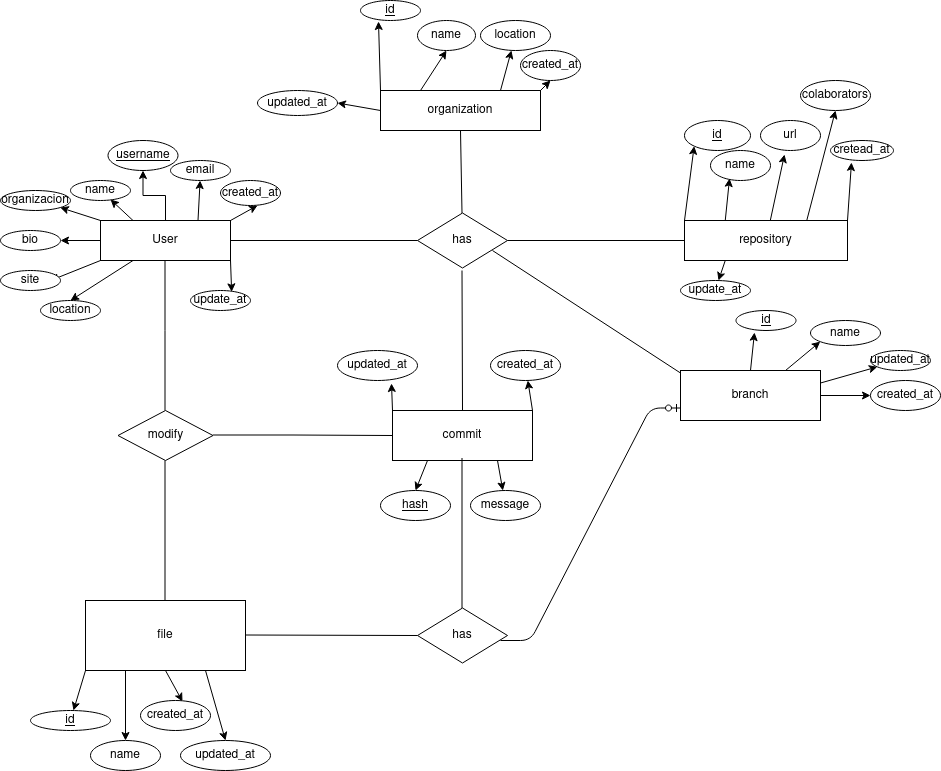

The diagram above was exported from draw.io. Its source (the exported page's mxGraphModel, read from the mxfile embedded in the PNG):
<mxGraphModel dx="796" dy="492" grid="1" gridSize="10" guides="1" tooltips="1" connect="1" arrows="1" fold="1" page="1" pageScale="1" pageWidth="827" pageHeight="1169" math="0" shadow="0">
  <root>
    <mxCell id="0" />
    <mxCell id="1" parent="0" />
    <mxCell id="ldGf9XZsLyRZcBgSeUy8-9" style="edgeStyle=orthogonalEdgeStyle;rounded=0;orthogonalLoop=1;jettySize=auto;html=1;exitX=0.5;exitY=0;exitDx=0;exitDy=0;entryX=0.5;entryY=1;entryDx=0;entryDy=0;" edge="1" parent="1" source="ldGf9XZsLyRZcBgSeUy8-1" target="ldGf9XZsLyRZcBgSeUy8-2">
      <mxGeometry relative="1" as="geometry" />
    </mxCell>
    <mxCell id="ldGf9XZsLyRZcBgSeUy8-18" style="edgeStyle=none;rounded=0;orthogonalLoop=1;jettySize=auto;html=1;exitX=0.25;exitY=0;exitDx=0;exitDy=0;entryX=0.667;entryY=0.95;entryDx=0;entryDy=0;entryPerimeter=0;" edge="1" parent="1" source="ldGf9XZsLyRZcBgSeUy8-1" target="ldGf9XZsLyRZcBgSeUy8-11">
      <mxGeometry relative="1" as="geometry" />
    </mxCell>
    <mxCell id="ldGf9XZsLyRZcBgSeUy8-19" style="edgeStyle=none;rounded=0;orthogonalLoop=1;jettySize=auto;html=1;exitX=0;exitY=0;exitDx=0;exitDy=0;entryX=1;entryY=1;entryDx=0;entryDy=0;" edge="1" parent="1" source="ldGf9XZsLyRZcBgSeUy8-1" target="ldGf9XZsLyRZcBgSeUy8-15">
      <mxGeometry relative="1" as="geometry" />
    </mxCell>
    <mxCell id="ldGf9XZsLyRZcBgSeUy8-20" style="edgeStyle=none;rounded=0;orthogonalLoop=1;jettySize=auto;html=1;exitX=0;exitY=0.5;exitDx=0;exitDy=0;entryX=1;entryY=0.5;entryDx=0;entryDy=0;" edge="1" parent="1" source="ldGf9XZsLyRZcBgSeUy8-1" target="ldGf9XZsLyRZcBgSeUy8-13">
      <mxGeometry relative="1" as="geometry" />
    </mxCell>
    <mxCell id="ldGf9XZsLyRZcBgSeUy8-21" style="edgeStyle=none;rounded=0;orthogonalLoop=1;jettySize=auto;html=1;exitX=0;exitY=1;exitDx=0;exitDy=0;" edge="1" parent="1" source="ldGf9XZsLyRZcBgSeUy8-1">
      <mxGeometry relative="1" as="geometry">
        <mxPoint x="190" y="310" as="targetPoint" />
      </mxGeometry>
    </mxCell>
    <mxCell id="ldGf9XZsLyRZcBgSeUy8-22" style="edgeStyle=none;rounded=0;orthogonalLoop=1;jettySize=auto;html=1;exitX=0.25;exitY=1;exitDx=0;exitDy=0;entryX=0.5;entryY=0;entryDx=0;entryDy=0;" edge="1" parent="1" source="ldGf9XZsLyRZcBgSeUy8-1" target="ldGf9XZsLyRZcBgSeUy8-16">
      <mxGeometry relative="1" as="geometry" />
    </mxCell>
    <mxCell id="ldGf9XZsLyRZcBgSeUy8-30" style="edgeStyle=none;rounded=0;orthogonalLoop=1;jettySize=auto;html=1;exitX=0.75;exitY=0;exitDx=0;exitDy=0;" edge="1" parent="1" source="ldGf9XZsLyRZcBgSeUy8-1" target="ldGf9XZsLyRZcBgSeUy8-12">
      <mxGeometry relative="1" as="geometry" />
    </mxCell>
    <mxCell id="ldGf9XZsLyRZcBgSeUy8-31" style="edgeStyle=none;rounded=0;orthogonalLoop=1;jettySize=auto;html=1;exitX=1;exitY=0;exitDx=0;exitDy=0;entryX=0.617;entryY=1;entryDx=0;entryDy=0;entryPerimeter=0;" edge="1" parent="1" source="ldGf9XZsLyRZcBgSeUy8-1" target="ldGf9XZsLyRZcBgSeUy8-14">
      <mxGeometry relative="1" as="geometry" />
    </mxCell>
    <mxCell id="ldGf9XZsLyRZcBgSeUy8-32" style="edgeStyle=none;rounded=0;orthogonalLoop=1;jettySize=auto;html=1;exitX=1;exitY=1;exitDx=0;exitDy=0;entryX=0.686;entryY=0.067;entryDx=0;entryDy=0;entryPerimeter=0;" edge="1" parent="1" source="ldGf9XZsLyRZcBgSeUy8-1" target="ldGf9XZsLyRZcBgSeUy8-17">
      <mxGeometry relative="1" as="geometry" />
    </mxCell>
    <mxCell id="ldGf9XZsLyRZcBgSeUy8-1" value="User" style="whiteSpace=wrap;html=1;align=center;" vertex="1" parent="1">
      <mxGeometry x="240" y="250" width="130" height="40" as="geometry" />
    </mxCell>
    <mxCell id="ldGf9XZsLyRZcBgSeUy8-2" value="username" style="ellipse;whiteSpace=wrap;html=1;align=center;fontStyle=4;" vertex="1" parent="1">
      <mxGeometry x="247.5" y="170" width="70" height="30" as="geometry" />
    </mxCell>
    <mxCell id="ldGf9XZsLyRZcBgSeUy8-10" value="site" style="ellipse;whiteSpace=wrap;html=1;align=center;" vertex="1" parent="1">
      <mxGeometry x="140" y="300" width="60" height="20" as="geometry" />
    </mxCell>
    <mxCell id="ldGf9XZsLyRZcBgSeUy8-11" value="name" style="ellipse;whiteSpace=wrap;html=1;align=center;" vertex="1" parent="1">
      <mxGeometry x="210" y="210" width="60" height="20" as="geometry" />
    </mxCell>
    <mxCell id="ldGf9XZsLyRZcBgSeUy8-12" value="email" style="ellipse;whiteSpace=wrap;html=1;align=center;" vertex="1" parent="1">
      <mxGeometry x="310" y="190" width="60" height="20" as="geometry" />
    </mxCell>
    <mxCell id="ldGf9XZsLyRZcBgSeUy8-13" value="bio" style="ellipse;whiteSpace=wrap;html=1;align=center;" vertex="1" parent="1">
      <mxGeometry x="140" y="260" width="60" height="20" as="geometry" />
    </mxCell>
    <mxCell id="ldGf9XZsLyRZcBgSeUy8-14" value="created_at" style="ellipse;whiteSpace=wrap;html=1;align=center;" vertex="1" parent="1">
      <mxGeometry x="360" y="210" width="60" height="25" as="geometry" />
    </mxCell>
    <mxCell id="ldGf9XZsLyRZcBgSeUy8-15" value="organizacion" style="ellipse;whiteSpace=wrap;html=1;align=center;" vertex="1" parent="1">
      <mxGeometry x="140" y="220" width="70" height="20" as="geometry" />
    </mxCell>
    <mxCell id="ldGf9XZsLyRZcBgSeUy8-16" value="location" style="ellipse;whiteSpace=wrap;html=1;align=center;" vertex="1" parent="1">
      <mxGeometry x="180" y="330" width="60" height="20" as="geometry" />
    </mxCell>
    <mxCell id="ldGf9XZsLyRZcBgSeUy8-17" value="update_at" style="ellipse;whiteSpace=wrap;html=1;align=center;" vertex="1" parent="1">
      <mxGeometry x="330" y="320" width="60" height="20" as="geometry" />
    </mxCell>
    <mxCell id="ldGf9XZsLyRZcBgSeUy8-25" value="has" style="shape=rhombus;perimeter=rhombusPerimeter;whiteSpace=wrap;html=1;align=center;" vertex="1" parent="1">
      <mxGeometry x="557" y="242.5" width="90" height="55" as="geometry" />
    </mxCell>
    <mxCell id="ldGf9XZsLyRZcBgSeUy8-35" value="" style="endArrow=none;html=1;rounded=0;entryX=0;entryY=0.5;entryDx=0;entryDy=0;" edge="1" parent="1" target="ldGf9XZsLyRZcBgSeUy8-25">
      <mxGeometry relative="1" as="geometry">
        <mxPoint x="370" y="270" as="sourcePoint" />
        <mxPoint x="460" y="270" as="targetPoint" />
      </mxGeometry>
    </mxCell>
    <mxCell id="ldGf9XZsLyRZcBgSeUy8-39" value="modify" style="shape=rhombus;perimeter=rhombusPerimeter;whiteSpace=wrap;html=1;align=center;" vertex="1" parent="1">
      <mxGeometry x="257.5" y="440" width="95" height="50" as="geometry" />
    </mxCell>
    <mxCell id="ldGf9XZsLyRZcBgSeUy8-40" value="" style="endArrow=none;html=1;rounded=0;" edge="1" parent="1">
      <mxGeometry relative="1" as="geometry">
        <mxPoint x="304.5" y="290" as="sourcePoint" />
        <mxPoint x="304.5" y="440" as="targetPoint" />
        <Array as="points">
          <mxPoint x="304.5" y="360" />
        </Array>
      </mxGeometry>
    </mxCell>
    <mxCell id="ldGf9XZsLyRZcBgSeUy8-50" style="edgeStyle=none;rounded=0;orthogonalLoop=1;jettySize=auto;html=1;exitX=0;exitY=0;exitDx=0;exitDy=0;entryX=0;entryY=1;entryDx=0;entryDy=0;" edge="1" parent="1" source="ldGf9XZsLyRZcBgSeUy8-41" target="ldGf9XZsLyRZcBgSeUy8-49">
      <mxGeometry relative="1" as="geometry" />
    </mxCell>
    <mxCell id="ldGf9XZsLyRZcBgSeUy8-51" style="edgeStyle=none;rounded=0;orthogonalLoop=1;jettySize=auto;html=1;exitX=0.25;exitY=0;exitDx=0;exitDy=0;entryX=0.317;entryY=0.933;entryDx=0;entryDy=0;entryPerimeter=0;" edge="1" parent="1" source="ldGf9XZsLyRZcBgSeUy8-41" target="ldGf9XZsLyRZcBgSeUy8-47">
      <mxGeometry relative="1" as="geometry" />
    </mxCell>
    <mxCell id="ldGf9XZsLyRZcBgSeUy8-52" style="edgeStyle=none;rounded=0;orthogonalLoop=1;jettySize=auto;html=1;entryX=0.4;entryY=1.133;entryDx=0;entryDy=0;entryPerimeter=0;" edge="1" parent="1" source="ldGf9XZsLyRZcBgSeUy8-41" target="ldGf9XZsLyRZcBgSeUy8-46">
      <mxGeometry relative="1" as="geometry" />
    </mxCell>
    <mxCell id="ldGf9XZsLyRZcBgSeUy8-53" style="edgeStyle=none;rounded=0;orthogonalLoop=1;jettySize=auto;html=1;exitX=0.75;exitY=0;exitDx=0;exitDy=0;entryX=0.5;entryY=1;entryDx=0;entryDy=0;" edge="1" parent="1" source="ldGf9XZsLyRZcBgSeUy8-41" target="ldGf9XZsLyRZcBgSeUy8-45">
      <mxGeometry relative="1" as="geometry" />
    </mxCell>
    <mxCell id="ldGf9XZsLyRZcBgSeUy8-54" style="edgeStyle=none;rounded=0;orthogonalLoop=1;jettySize=auto;html=1;exitX=1;exitY=0;exitDx=0;exitDy=0;entryX=0.333;entryY=1.1;entryDx=0;entryDy=0;entryPerimeter=0;" edge="1" parent="1" source="ldGf9XZsLyRZcBgSeUy8-41" target="ldGf9XZsLyRZcBgSeUy8-44">
      <mxGeometry relative="1" as="geometry" />
    </mxCell>
    <mxCell id="ldGf9XZsLyRZcBgSeUy8-55" style="edgeStyle=none;rounded=0;orthogonalLoop=1;jettySize=auto;html=1;exitX=0.25;exitY=1;exitDx=0;exitDy=0;" edge="1" parent="1" source="ldGf9XZsLyRZcBgSeUy8-41" target="ldGf9XZsLyRZcBgSeUy8-43">
      <mxGeometry relative="1" as="geometry" />
    </mxCell>
    <mxCell id="ldGf9XZsLyRZcBgSeUy8-41" value="repository" style="whiteSpace=wrap;html=1;align=center;" vertex="1" parent="1">
      <mxGeometry x="824" y="250" width="163" height="40" as="geometry" />
    </mxCell>
    <mxCell id="ldGf9XZsLyRZcBgSeUy8-42" value="" style="line;strokeWidth=1;rotatable=0;dashed=0;labelPosition=right;align=left;verticalAlign=middle;spacingTop=0;spacingLeft=6;points=[];portConstraint=eastwest;" vertex="1" parent="1">
      <mxGeometry x="647" y="265" width="177" height="10" as="geometry" />
    </mxCell>
    <mxCell id="ldGf9XZsLyRZcBgSeUy8-43" value="update_at" style="ellipse;whiteSpace=wrap;html=1;align=center;" vertex="1" parent="1">
      <mxGeometry x="820" y="310" width="70" height="20" as="geometry" />
    </mxCell>
    <mxCell id="ldGf9XZsLyRZcBgSeUy8-44" value="cretead_at" style="ellipse;whiteSpace=wrap;html=1;align=center;" vertex="1" parent="1">
      <mxGeometry x="970" y="170" width="63" height="20" as="geometry" />
    </mxCell>
    <mxCell id="ldGf9XZsLyRZcBgSeUy8-45" value="colaborators" style="ellipse;whiteSpace=wrap;html=1;align=center;" vertex="1" parent="1">
      <mxGeometry x="940" y="110" width="70" height="30" as="geometry" />
    </mxCell>
    <mxCell id="ldGf9XZsLyRZcBgSeUy8-46" value="url" style="ellipse;whiteSpace=wrap;html=1;align=center;" vertex="1" parent="1">
      <mxGeometry x="900" y="150" width="60" height="30" as="geometry" />
    </mxCell>
    <mxCell id="ldGf9XZsLyRZcBgSeUy8-47" value="name" style="ellipse;whiteSpace=wrap;html=1;align=center;" vertex="1" parent="1">
      <mxGeometry x="850" y="180" width="60" height="30" as="geometry" />
    </mxCell>
    <mxCell id="ldGf9XZsLyRZcBgSeUy8-49" value="id" style="ellipse;whiteSpace=wrap;html=1;align=center;fontStyle=4;" vertex="1" parent="1">
      <mxGeometry x="824" y="150" width="66" height="30" as="geometry" />
    </mxCell>
    <mxCell id="ldGf9XZsLyRZcBgSeUy8-62" style="edgeStyle=none;rounded=0;orthogonalLoop=1;jettySize=auto;html=1;exitX=0;exitY=1;exitDx=0;exitDy=0;" edge="1" parent="1" source="ldGf9XZsLyRZcBgSeUy8-56" target="ldGf9XZsLyRZcBgSeUy8-61">
      <mxGeometry relative="1" as="geometry" />
    </mxCell>
    <mxCell id="ldGf9XZsLyRZcBgSeUy8-63" style="edgeStyle=none;rounded=0;orthogonalLoop=1;jettySize=auto;html=1;exitX=0.25;exitY=1;exitDx=0;exitDy=0;entryX=0.5;entryY=0;entryDx=0;entryDy=0;" edge="1" parent="1" source="ldGf9XZsLyRZcBgSeUy8-56" target="ldGf9XZsLyRZcBgSeUy8-59">
      <mxGeometry relative="1" as="geometry" />
    </mxCell>
    <mxCell id="ldGf9XZsLyRZcBgSeUy8-64" style="edgeStyle=none;rounded=0;orthogonalLoop=1;jettySize=auto;html=1;exitX=0.5;exitY=1;exitDx=0;exitDy=0;entryX=0.6;entryY=0.033;entryDx=0;entryDy=0;entryPerimeter=0;" edge="1" parent="1" source="ldGf9XZsLyRZcBgSeUy8-56" target="ldGf9XZsLyRZcBgSeUy8-58">
      <mxGeometry relative="1" as="geometry" />
    </mxCell>
    <mxCell id="ldGf9XZsLyRZcBgSeUy8-65" style="edgeStyle=none;rounded=0;orthogonalLoop=1;jettySize=auto;html=1;exitX=0.75;exitY=1;exitDx=0;exitDy=0;entryX=0.5;entryY=0;entryDx=0;entryDy=0;" edge="1" parent="1" source="ldGf9XZsLyRZcBgSeUy8-56" target="ldGf9XZsLyRZcBgSeUy8-57">
      <mxGeometry relative="1" as="geometry" />
    </mxCell>
    <mxCell id="ldGf9XZsLyRZcBgSeUy8-56" value="file " style="whiteSpace=wrap;html=1;align=center;" vertex="1" parent="1">
      <mxGeometry x="225" y="630" width="160" height="70" as="geometry" />
    </mxCell>
    <mxCell id="ldGf9XZsLyRZcBgSeUy8-57" value="updated_at" style="ellipse;whiteSpace=wrap;html=1;align=center;" vertex="1" parent="1">
      <mxGeometry x="320" y="770" width="90" height="30" as="geometry" />
    </mxCell>
    <mxCell id="ldGf9XZsLyRZcBgSeUy8-58" value="created_at" style="ellipse;whiteSpace=wrap;html=1;align=center;" vertex="1" parent="1">
      <mxGeometry x="280" y="730" width="70" height="30" as="geometry" />
    </mxCell>
    <mxCell id="ldGf9XZsLyRZcBgSeUy8-59" value="name" style="ellipse;whiteSpace=wrap;html=1;align=center;" vertex="1" parent="1">
      <mxGeometry x="230" y="770" width="70" height="30" as="geometry" />
    </mxCell>
    <mxCell id="ldGf9XZsLyRZcBgSeUy8-61" value="id" style="ellipse;whiteSpace=wrap;html=1;align=center;fontStyle=4;" vertex="1" parent="1">
      <mxGeometry x="170" y="740" width="80" height="20" as="geometry" />
    </mxCell>
    <mxCell id="ldGf9XZsLyRZcBgSeUy8-67" value="" style="endArrow=none;html=1;rounded=0;" edge="1" parent="1">
      <mxGeometry relative="1" as="geometry">
        <mxPoint x="304.5" y="490" as="sourcePoint" />
        <mxPoint x="304.5" y="630" as="targetPoint" />
      </mxGeometry>
    </mxCell>
    <mxCell id="ldGf9XZsLyRZcBgSeUy8-74" style="edgeStyle=none;rounded=0;orthogonalLoop=1;jettySize=auto;html=1;exitX=0.25;exitY=1;exitDx=0;exitDy=0;entryX=0.5;entryY=0;entryDx=0;entryDy=0;" edge="1" parent="1" source="ldGf9XZsLyRZcBgSeUy8-68" target="ldGf9XZsLyRZcBgSeUy8-69">
      <mxGeometry relative="1" as="geometry" />
    </mxCell>
    <mxCell id="ldGf9XZsLyRZcBgSeUy8-75" style="edgeStyle=none;rounded=0;orthogonalLoop=1;jettySize=auto;html=1;exitX=0.75;exitY=1;exitDx=0;exitDy=0;" edge="1" parent="1" source="ldGf9XZsLyRZcBgSeUy8-68" target="ldGf9XZsLyRZcBgSeUy8-73">
      <mxGeometry relative="1" as="geometry" />
    </mxCell>
    <mxCell id="ldGf9XZsLyRZcBgSeUy8-76" style="edgeStyle=none;rounded=0;orthogonalLoop=1;jettySize=auto;html=1;exitX=1;exitY=0;exitDx=0;exitDy=0;" edge="1" parent="1" source="ldGf9XZsLyRZcBgSeUy8-68" target="ldGf9XZsLyRZcBgSeUy8-72">
      <mxGeometry relative="1" as="geometry" />
    </mxCell>
    <mxCell id="ldGf9XZsLyRZcBgSeUy8-77" style="edgeStyle=none;rounded=0;orthogonalLoop=1;jettySize=auto;html=1;exitX=0;exitY=0;exitDx=0;exitDy=0;entryX=0.675;entryY=1.1;entryDx=0;entryDy=0;entryPerimeter=0;" edge="1" parent="1" source="ldGf9XZsLyRZcBgSeUy8-68" target="ldGf9XZsLyRZcBgSeUy8-71">
      <mxGeometry relative="1" as="geometry" />
    </mxCell>
    <mxCell id="ldGf9XZsLyRZcBgSeUy8-68" value="commit" style="whiteSpace=wrap;html=1;align=center;" vertex="1" parent="1">
      <mxGeometry x="532" y="440" width="140" height="50" as="geometry" />
    </mxCell>
    <mxCell id="ldGf9XZsLyRZcBgSeUy8-69" value="hash" style="ellipse;whiteSpace=wrap;html=1;align=center;fontStyle=4;" vertex="1" parent="1">
      <mxGeometry x="520" y="520" width="70" height="30" as="geometry" />
    </mxCell>
    <mxCell id="ldGf9XZsLyRZcBgSeUy8-71" value="updated_at" style="ellipse;whiteSpace=wrap;html=1;align=center;" vertex="1" parent="1">
      <mxGeometry x="477" y="380" width="80" height="30" as="geometry" />
    </mxCell>
    <mxCell id="ldGf9XZsLyRZcBgSeUy8-72" value="created_at" style="ellipse;whiteSpace=wrap;html=1;align=center;" vertex="1" parent="1">
      <mxGeometry x="630" y="380" width="70" height="30" as="geometry" />
    </mxCell>
    <mxCell id="ldGf9XZsLyRZcBgSeUy8-73" value="message" style="ellipse;whiteSpace=wrap;html=1;align=center;" vertex="1" parent="1">
      <mxGeometry x="610" y="520" width="70" height="30" as="geometry" />
    </mxCell>
    <mxCell id="ldGf9XZsLyRZcBgSeUy8-78" value="" style="endArrow=none;html=1;rounded=0;entryX=0;entryY=0.5;entryDx=0;entryDy=0;" edge="1" parent="1" target="ldGf9XZsLyRZcBgSeUy8-68">
      <mxGeometry relative="1" as="geometry">
        <mxPoint x="352.5" y="464.5" as="sourcePoint" />
        <mxPoint x="520" y="465" as="targetPoint" />
        <Array as="points">
          <mxPoint x="432.5" y="464.5" />
        </Array>
      </mxGeometry>
    </mxCell>
    <mxCell id="ldGf9XZsLyRZcBgSeUy8-79" value="" style="endArrow=none;html=1;rounded=0;entryX=0.5;entryY=0;entryDx=0;entryDy=0;" edge="1" parent="1" target="ldGf9XZsLyRZcBgSeUy8-68">
      <mxGeometry relative="1" as="geometry">
        <mxPoint x="601.5" y="300" as="sourcePoint" />
        <mxPoint x="601.5" y="430" as="targetPoint" />
      </mxGeometry>
    </mxCell>
    <mxCell id="ldGf9XZsLyRZcBgSeUy8-80" style="edgeStyle=none;rounded=0;orthogonalLoop=1;jettySize=auto;html=1;entryX=0.5;entryY=0;entryDx=0;entryDy=0;" edge="1" parent="1" source="ldGf9XZsLyRZcBgSeUy8-68" target="ldGf9XZsLyRZcBgSeUy8-68">
      <mxGeometry relative="1" as="geometry" />
    </mxCell>
    <mxCell id="ldGf9XZsLyRZcBgSeUy8-81" value="has" style="shape=rhombus;perimeter=rhombusPerimeter;whiteSpace=wrap;html=1;align=center;" vertex="1" parent="1">
      <mxGeometry x="557" y="637.5" width="90" height="55" as="geometry" />
    </mxCell>
    <mxCell id="ldGf9XZsLyRZcBgSeUy8-86" style="edgeStyle=none;rounded=0;orthogonalLoop=1;jettySize=auto;html=1;exitX=0;exitY=0;exitDx=0;exitDy=0;entryX=0.3;entryY=1.05;entryDx=0;entryDy=0;entryPerimeter=0;" edge="1" parent="1" source="ldGf9XZsLyRZcBgSeUy8-82" target="ldGf9XZsLyRZcBgSeUy8-83">
      <mxGeometry relative="1" as="geometry" />
    </mxCell>
    <mxCell id="ldGf9XZsLyRZcBgSeUy8-87" style="edgeStyle=none;rounded=0;orthogonalLoop=1;jettySize=auto;html=1;exitX=0.25;exitY=0;exitDx=0;exitDy=0;entryX=0.5;entryY=1;entryDx=0;entryDy=0;" edge="1" parent="1" source="ldGf9XZsLyRZcBgSeUy8-82" target="ldGf9XZsLyRZcBgSeUy8-84">
      <mxGeometry relative="1" as="geometry" />
    </mxCell>
    <mxCell id="ldGf9XZsLyRZcBgSeUy8-88" style="edgeStyle=none;rounded=0;orthogonalLoop=1;jettySize=auto;html=1;exitX=0.75;exitY=0;exitDx=0;exitDy=0;" edge="1" parent="1" source="ldGf9XZsLyRZcBgSeUy8-82" target="ldGf9XZsLyRZcBgSeUy8-85">
      <mxGeometry relative="1" as="geometry" />
    </mxCell>
    <mxCell id="ldGf9XZsLyRZcBgSeUy8-90" style="edgeStyle=none;rounded=0;orthogonalLoop=1;jettySize=auto;html=1;exitX=1;exitY=0;exitDx=0;exitDy=0;entryX=0.5;entryY=1;entryDx=0;entryDy=0;" edge="1" parent="1" source="ldGf9XZsLyRZcBgSeUy8-82" target="ldGf9XZsLyRZcBgSeUy8-89">
      <mxGeometry relative="1" as="geometry" />
    </mxCell>
    <mxCell id="ldGf9XZsLyRZcBgSeUy8-92" style="edgeStyle=none;rounded=0;orthogonalLoop=1;jettySize=auto;html=1;exitX=0;exitY=0.5;exitDx=0;exitDy=0;entryX=1;entryY=0.5;entryDx=0;entryDy=0;" edge="1" parent="1" source="ldGf9XZsLyRZcBgSeUy8-82" target="ldGf9XZsLyRZcBgSeUy8-91">
      <mxGeometry relative="1" as="geometry" />
    </mxCell>
    <mxCell id="ldGf9XZsLyRZcBgSeUy8-82" value="organization" style="whiteSpace=wrap;html=1;align=center;" vertex="1" parent="1">
      <mxGeometry x="520" y="120" width="160" height="40" as="geometry" />
    </mxCell>
    <mxCell id="ldGf9XZsLyRZcBgSeUy8-83" value="id" style="ellipse;whiteSpace=wrap;html=1;align=center;fontStyle=4;" vertex="1" parent="1">
      <mxGeometry x="500" y="30" width="60" height="20" as="geometry" />
    </mxCell>
    <mxCell id="ldGf9XZsLyRZcBgSeUy8-84" value="name" style="ellipse;whiteSpace=wrap;html=1;align=center;" vertex="1" parent="1">
      <mxGeometry x="557" y="50" width="58" height="30" as="geometry" />
    </mxCell>
    <mxCell id="ldGf9XZsLyRZcBgSeUy8-85" value="location" style="ellipse;whiteSpace=wrap;html=1;align=center;" vertex="1" parent="1">
      <mxGeometry x="620" y="50" width="70" height="30" as="geometry" />
    </mxCell>
    <mxCell id="ldGf9XZsLyRZcBgSeUy8-89" value="created_at" style="ellipse;whiteSpace=wrap;html=1;align=center;" vertex="1" parent="1">
      <mxGeometry x="660" y="80" width="60" height="30" as="geometry" />
    </mxCell>
    <mxCell id="ldGf9XZsLyRZcBgSeUy8-91" value="updated_at" style="ellipse;whiteSpace=wrap;html=1;align=center;" vertex="1" parent="1">
      <mxGeometry x="397" y="120" width="80" height="25" as="geometry" />
    </mxCell>
    <mxCell id="ldGf9XZsLyRZcBgSeUy8-93" value="" style="endArrow=none;html=1;rounded=0;exitX=0.5;exitY=1;exitDx=0;exitDy=0;" edge="1" parent="1" source="ldGf9XZsLyRZcBgSeUy8-82">
      <mxGeometry relative="1" as="geometry">
        <mxPoint x="601.5" y="182.5" as="sourcePoint" />
        <mxPoint x="601.5" y="242.5" as="targetPoint" />
      </mxGeometry>
    </mxCell>
    <mxCell id="ldGf9XZsLyRZcBgSeUy8-97" style="edgeStyle=none;rounded=0;orthogonalLoop=1;jettySize=auto;html=1;exitX=0.5;exitY=0;exitDx=0;exitDy=0;entryX=0.308;entryY=1.1;entryDx=0;entryDy=0;entryPerimeter=0;" edge="1" parent="1" source="ldGf9XZsLyRZcBgSeUy8-94" target="ldGf9XZsLyRZcBgSeUy8-95">
      <mxGeometry relative="1" as="geometry" />
    </mxCell>
    <mxCell id="ldGf9XZsLyRZcBgSeUy8-98" style="edgeStyle=none;rounded=0;orthogonalLoop=1;jettySize=auto;html=1;exitX=0.75;exitY=0;exitDx=0;exitDy=0;entryX=0;entryY=1;entryDx=0;entryDy=0;" edge="1" parent="1" source="ldGf9XZsLyRZcBgSeUy8-94" target="ldGf9XZsLyRZcBgSeUy8-96">
      <mxGeometry relative="1" as="geometry" />
    </mxCell>
    <mxCell id="ldGf9XZsLyRZcBgSeUy8-100" style="edgeStyle=none;rounded=0;orthogonalLoop=1;jettySize=auto;html=1;exitX=1;exitY=0.25;exitDx=0;exitDy=0;" edge="1" parent="1" source="ldGf9XZsLyRZcBgSeUy8-94" target="ldGf9XZsLyRZcBgSeUy8-99">
      <mxGeometry relative="1" as="geometry" />
    </mxCell>
    <mxCell id="ldGf9XZsLyRZcBgSeUy8-102" style="edgeStyle=none;rounded=0;orthogonalLoop=1;jettySize=auto;html=1;exitX=1;exitY=0.5;exitDx=0;exitDy=0;entryX=0;entryY=0.5;entryDx=0;entryDy=0;" edge="1" parent="1" source="ldGf9XZsLyRZcBgSeUy8-94" target="ldGf9XZsLyRZcBgSeUy8-101">
      <mxGeometry relative="1" as="geometry" />
    </mxCell>
    <mxCell id="ldGf9XZsLyRZcBgSeUy8-94" value="branch" style="whiteSpace=wrap;html=1;align=center;" vertex="1" parent="1">
      <mxGeometry x="820" y="400" width="140" height="50" as="geometry" />
    </mxCell>
    <mxCell id="ldGf9XZsLyRZcBgSeUy8-95" value="id" style="ellipse;whiteSpace=wrap;html=1;align=center;fontStyle=4;" vertex="1" parent="1">
      <mxGeometry x="875.5" y="340" width="60" height="20" as="geometry" />
    </mxCell>
    <mxCell id="ldGf9XZsLyRZcBgSeUy8-96" value="name" style="ellipse;whiteSpace=wrap;html=1;align=center;" vertex="1" parent="1">
      <mxGeometry x="950" y="350" width="70" height="25" as="geometry" />
    </mxCell>
    <mxCell id="ldGf9XZsLyRZcBgSeUy8-99" value="updated_at" style="ellipse;whiteSpace=wrap;html=1;align=center;" vertex="1" parent="1">
      <mxGeometry x="1010" y="380" width="60" height="20" as="geometry" />
    </mxCell>
    <mxCell id="ldGf9XZsLyRZcBgSeUy8-101" value="created_at" style="ellipse;whiteSpace=wrap;html=1;align=center;" vertex="1" parent="1">
      <mxGeometry x="1010" y="410" width="70" height="30" as="geometry" />
    </mxCell>
    <mxCell id="ldGf9XZsLyRZcBgSeUy8-103" value="" style="endArrow=none;html=1;rounded=0;exitX=0.833;exitY=0.682;exitDx=0;exitDy=0;exitPerimeter=0;" edge="1" parent="1" source="ldGf9XZsLyRZcBgSeUy8-25">
      <mxGeometry relative="1" as="geometry">
        <mxPoint x="700" y="322.5" as="sourcePoint" />
        <mxPoint x="820" y="402.5" as="targetPoint" />
      </mxGeometry>
    </mxCell>
    <mxCell id="ldGf9XZsLyRZcBgSeUy8-105" value="" style="endArrow=none;html=1;rounded=0;entryX=0;entryY=0.5;entryDx=0;entryDy=0;" edge="1" parent="1" target="ldGf9XZsLyRZcBgSeUy8-81">
      <mxGeometry relative="1" as="geometry">
        <mxPoint x="385" y="664.5" as="sourcePoint" />
        <mxPoint x="550" y="665" as="targetPoint" />
      </mxGeometry>
    </mxCell>
    <mxCell id="ldGf9XZsLyRZcBgSeUy8-106" value="" style="endArrow=none;html=1;rounded=0;" edge="1" parent="1">
      <mxGeometry relative="1" as="geometry">
        <mxPoint x="601.5" y="487.5" as="sourcePoint" />
        <mxPoint x="601.5" y="637.5" as="targetPoint" />
      </mxGeometry>
    </mxCell>
    <mxCell id="ldGf9XZsLyRZcBgSeUy8-107" value="" style="edgeStyle=entityRelationEdgeStyle;fontSize=12;html=1;endArrow=ERzeroToOne;endFill=1;entryX=0;entryY=0.75;entryDx=0;entryDy=0;" edge="1" parent="1" target="ldGf9XZsLyRZcBgSeUy8-94">
      <mxGeometry width="100" height="100" relative="1" as="geometry">
        <mxPoint x="640" y="670" as="sourcePoint" />
        <mxPoint x="740" y="570" as="targetPoint" />
      </mxGeometry>
    </mxCell>
  </root>
</mxGraphModel>